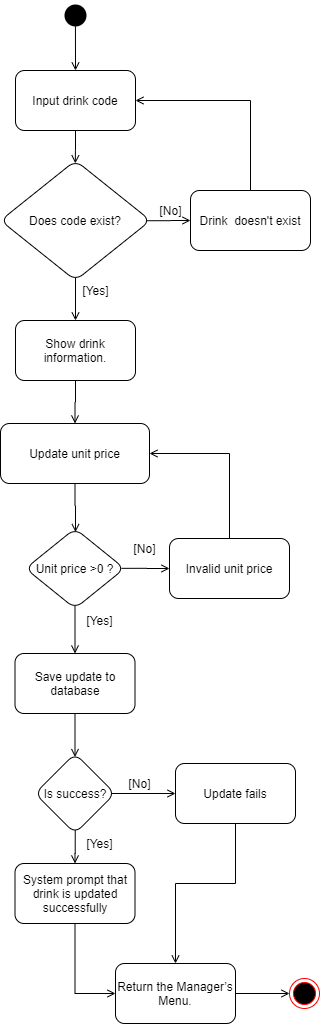

The diagram above was exported from draw.io. Its source (the exported page's mxGraphModel, read from the mxfile embedded in the PNG):
<mxGraphModel dx="1038" dy="556" grid="1" gridSize="10" guides="1" tooltips="1" connect="1" arrows="1" fold="1" page="1" pageScale="1" pageWidth="827" pageHeight="1169" math="0" shadow="0">
  <root>
    <mxCell id="0" />
    <mxCell id="1" parent="0" />
    <mxCell id="8lD2UGf0wxMAPFX1Fnn1-1" value="" style="ellipse;html=1;shape=endState;fillColor=#000000;strokeColor=none;" parent="1" vertex="1">
      <mxGeometry x="345" y="57" width="30" height="30" as="geometry" />
    </mxCell>
    <mxCell id="8lD2UGf0wxMAPFX1Fnn1-2" value="" style="endArrow=open;html=1;endFill=0;exitX=0.498;exitY=0.859;exitDx=0;exitDy=0;exitPerimeter=0;entryX=0.5;entryY=0;entryDx=0;entryDy=0;" parent="1" source="8lD2UGf0wxMAPFX1Fnn1-1" target="8lD2UGf0wxMAPFX1Fnn1-4" edge="1">
      <mxGeometry width="50" height="50" relative="1" as="geometry">
        <mxPoint x="490" y="337" as="sourcePoint" />
        <mxPoint x="330" y="97" as="targetPoint" />
        <Array as="points" />
      </mxGeometry>
    </mxCell>
    <mxCell id="8lD2UGf0wxMAPFX1Fnn1-3" value="" style="edgeStyle=orthogonalEdgeStyle;rounded=0;orthogonalLoop=1;jettySize=auto;html=1;endArrow=open;endFill=0;entryX=0.499;entryY=0.024;entryDx=0;entryDy=0;entryPerimeter=0;" parent="1" source="8lD2UGf0wxMAPFX1Fnn1-4" target="8lD2UGf0wxMAPFX1Fnn1-9" edge="1">
      <mxGeometry relative="1" as="geometry" />
    </mxCell>
    <mxCell id="8lD2UGf0wxMAPFX1Fnn1-4" value="Input drink code" style="rounded=1;whiteSpace=wrap;html=1;" parent="1" vertex="1">
      <mxGeometry x="300" y="127" width="120" height="60" as="geometry" />
    </mxCell>
    <mxCell id="8lD2UGf0wxMAPFX1Fnn1-5" value="" style="ellipse;html=1;shape=endState;fillColor=#000000;strokeColor=#ff0000;" parent="1" vertex="1">
      <mxGeometry x="574" y="1035" width="30" height="30" as="geometry" />
    </mxCell>
    <mxCell id="8lD2UGf0wxMAPFX1Fnn1-7" value="" style="edgeStyle=orthogonalEdgeStyle;rounded=0;orthogonalLoop=1;jettySize=auto;html=1;endArrow=open;endFill=0;exitX=0.967;exitY=0.502;exitDx=0;exitDy=0;exitPerimeter=0;" parent="1" source="8lD2UGf0wxMAPFX1Fnn1-9" target="8lD2UGf0wxMAPFX1Fnn1-11" edge="1">
      <mxGeometry relative="1" as="geometry" />
    </mxCell>
    <mxCell id="8lD2UGf0wxMAPFX1Fnn1-8" value="" style="edgeStyle=orthogonalEdgeStyle;rounded=0;orthogonalLoop=1;jettySize=auto;html=1;endArrow=open;endFill=0;exitX=0.5;exitY=0.972;exitDx=0;exitDy=0;exitPerimeter=0;" parent="1" source="8lD2UGf0wxMAPFX1Fnn1-9" target="8lD2UGf0wxMAPFX1Fnn1-14" edge="1">
      <mxGeometry relative="1" as="geometry" />
    </mxCell>
    <mxCell id="8lD2UGf0wxMAPFX1Fnn1-9" value="Does code exist?" style="rhombus;whiteSpace=wrap;html=1;rounded=1;" parent="1" vertex="1">
      <mxGeometry x="285" y="217" width="150" height="120" as="geometry" />
    </mxCell>
    <mxCell id="8lD2UGf0wxMAPFX1Fnn1-10" value="" style="edgeStyle=orthogonalEdgeStyle;rounded=0;orthogonalLoop=1;jettySize=auto;html=1;entryX=1;entryY=0.5;entryDx=0;entryDy=0;endArrow=open;endFill=0;exitX=0.5;exitY=0;exitDx=0;exitDy=0;" parent="1" source="8lD2UGf0wxMAPFX1Fnn1-11" target="8lD2UGf0wxMAPFX1Fnn1-4" edge="1">
      <mxGeometry relative="1" as="geometry">
        <mxPoint x="550" y="207" as="targetPoint" />
        <Array as="points">
          <mxPoint x="535" y="157" />
        </Array>
      </mxGeometry>
    </mxCell>
    <mxCell id="8lD2UGf0wxMAPFX1Fnn1-11" value="Drink&amp;nbsp; doesn't exist" style="whiteSpace=wrap;html=1;rounded=1;" parent="1" vertex="1">
      <mxGeometry x="475" y="247" width="120" height="60" as="geometry" />
    </mxCell>
    <mxCell id="8lD2UGf0wxMAPFX1Fnn1-12" value="[No]" style="text;html=1;align=center;verticalAlign=middle;resizable=0;points=[];autosize=1;" parent="1" vertex="1">
      <mxGeometry x="435" y="257" width="40" height="20" as="geometry" />
    </mxCell>
    <mxCell id="8lD2UGf0wxMAPFX1Fnn1-14" value="Show drink information." style="whiteSpace=wrap;html=1;rounded=1;" parent="1" vertex="1">
      <mxGeometry x="300" y="377" width="120" height="60" as="geometry" />
    </mxCell>
    <mxCell id="8lD2UGf0wxMAPFX1Fnn1-15" value="[Yes]" style="text;html=1;align=center;verticalAlign=middle;resizable=0;points=[];autosize=1;" parent="1" vertex="1">
      <mxGeometry x="360" y="337" width="40" height="20" as="geometry" />
    </mxCell>
    <mxCell id="8lD2UGf0wxMAPFX1Fnn1-16" value="" style="edgeStyle=orthogonalEdgeStyle;rounded=0;orthogonalLoop=1;jettySize=auto;html=1;endArrow=open;endFill=0;entryX=0.5;entryY=0.044;entryDx=0;entryDy=0;entryPerimeter=0;" parent="1" source="8lD2UGf0wxMAPFX1Fnn1-17" target="8lD2UGf0wxMAPFX1Fnn1-30" edge="1">
      <mxGeometry relative="1" as="geometry" />
    </mxCell>
    <mxCell id="8lD2UGf0wxMAPFX1Fnn1-17" value="Save update to database" style="whiteSpace=wrap;html=1;rounded=1;" parent="1" vertex="1">
      <mxGeometry x="299.5" y="710" width="120" height="60" as="geometry" />
    </mxCell>
    <mxCell id="8lD2UGf0wxMAPFX1Fnn1-44" value="" style="edgeStyle=orthogonalEdgeStyle;rounded=0;orthogonalLoop=1;jettySize=auto;html=1;endArrow=open;endFill=0;exitX=0.5;exitY=1;exitDx=0;exitDy=0;" parent="1" source="8lD2UGf0wxMAPFX1Fnn1-14" target="8lD2UGf0wxMAPFX1Fnn1-43" edge="1">
      <mxGeometry relative="1" as="geometry">
        <mxPoint x="360" y="527" as="sourcePoint" />
      </mxGeometry>
    </mxCell>
    <mxCell id="8lD2UGf0wxMAPFX1Fnn1-21" value="" style="edgeStyle=orthogonalEdgeStyle;rounded=0;orthogonalLoop=1;jettySize=auto;html=1;endArrow=open;endFill=0;exitX=0.5;exitY=0.974;exitDx=0;exitDy=0;exitPerimeter=0;" parent="1" source="8lD2UGf0wxMAPFX1Fnn1-23" target="8lD2UGf0wxMAPFX1Fnn1-17" edge="1">
      <mxGeometry relative="1" as="geometry" />
    </mxCell>
    <mxCell id="8lD2UGf0wxMAPFX1Fnn1-22" value="" style="edgeStyle=orthogonalEdgeStyle;rounded=0;orthogonalLoop=1;jettySize=auto;html=1;endArrow=open;endFill=0;exitX=0.969;exitY=0.498;exitDx=0;exitDy=0;exitPerimeter=0;" parent="1" source="8lD2UGf0wxMAPFX1Fnn1-23" target="8lD2UGf0wxMAPFX1Fnn1-27" edge="1">
      <mxGeometry relative="1" as="geometry" />
    </mxCell>
    <mxCell id="8lD2UGf0wxMAPFX1Fnn1-23" value="Unit price &amp;gt;0 ?" style="rhombus;whiteSpace=wrap;html=1;rounded=1;" parent="1" vertex="1">
      <mxGeometry x="310" y="585" width="99" height="80" as="geometry" />
    </mxCell>
    <mxCell id="8lD2UGf0wxMAPFX1Fnn1-24" value="[Yes]" style="text;html=1;align=center;verticalAlign=middle;resizable=0;points=[];autosize=1;" parent="1" vertex="1">
      <mxGeometry x="364" y="667" width="40" height="20" as="geometry" />
    </mxCell>
    <mxCell id="8lD2UGf0wxMAPFX1Fnn1-25" value="[No]" style="text;html=1;align=center;verticalAlign=middle;resizable=0;points=[];autosize=1;" parent="1" vertex="1">
      <mxGeometry x="409" y="595" width="40" height="20" as="geometry" />
    </mxCell>
    <mxCell id="8lD2UGf0wxMAPFX1Fnn1-46" value="" style="edgeStyle=orthogonalEdgeStyle;rounded=0;orthogonalLoop=1;jettySize=auto;html=1;endArrow=open;endFill=0;entryX=1;entryY=0.5;entryDx=0;entryDy=0;exitX=0.5;exitY=0;exitDx=0;exitDy=0;" parent="1" source="8lD2UGf0wxMAPFX1Fnn1-27" target="8lD2UGf0wxMAPFX1Fnn1-43" edge="1">
      <mxGeometry relative="1" as="geometry">
        <mxPoint x="584" y="597" as="targetPoint" />
      </mxGeometry>
    </mxCell>
    <mxCell id="8lD2UGf0wxMAPFX1Fnn1-27" value="Invalid unit price" style="whiteSpace=wrap;html=1;rounded=1;" parent="1" vertex="1">
      <mxGeometry x="454" y="595" width="120" height="60" as="geometry" />
    </mxCell>
    <mxCell id="8lD2UGf0wxMAPFX1Fnn1-28" value="" style="edgeStyle=orthogonalEdgeStyle;rounded=0;orthogonalLoop=1;jettySize=auto;html=1;endArrow=open;endFill=0;exitX=0.503;exitY=0.951;exitDx=0;exitDy=0;exitPerimeter=0;" parent="1" source="8lD2UGf0wxMAPFX1Fnn1-30" target="8lD2UGf0wxMAPFX1Fnn1-32" edge="1">
      <mxGeometry relative="1" as="geometry" />
    </mxCell>
    <mxCell id="8lD2UGf0wxMAPFX1Fnn1-29" value="" style="edgeStyle=orthogonalEdgeStyle;rounded=0;orthogonalLoop=1;jettySize=auto;html=1;endArrow=open;endFill=0;exitX=0.96;exitY=0.5;exitDx=0;exitDy=0;exitPerimeter=0;" parent="1" source="8lD2UGf0wxMAPFX1Fnn1-30" target="8lD2UGf0wxMAPFX1Fnn1-37" edge="1">
      <mxGeometry relative="1" as="geometry" />
    </mxCell>
    <mxCell id="8lD2UGf0wxMAPFX1Fnn1-30" value="Is success?" style="rhombus;whiteSpace=wrap;html=1;rounded=1;" parent="1" vertex="1">
      <mxGeometry x="319.5" y="810" width="80" height="80" as="geometry" />
    </mxCell>
    <mxCell id="8lD2UGf0wxMAPFX1Fnn1-31" value="" style="edgeStyle=orthogonalEdgeStyle;rounded=0;orthogonalLoop=1;jettySize=auto;html=1;endArrow=open;endFill=0;entryX=0;entryY=0.5;entryDx=0;entryDy=0;" parent="1" source="8lD2UGf0wxMAPFX1Fnn1-32" target="8lD2UGf0wxMAPFX1Fnn1-34" edge="1">
      <mxGeometry relative="1" as="geometry" />
    </mxCell>
    <mxCell id="8lD2UGf0wxMAPFX1Fnn1-32" value="&lt;span lang=&quot;VI&quot;&gt;&lt;font style=&quot;font-size: 12px&quot;&gt;System prompt that drink is updated successfully&lt;/font&gt;&lt;/span&gt;" style="whiteSpace=wrap;html=1;rounded=1;" parent="1" vertex="1">
      <mxGeometry x="299.5" y="920" width="120" height="60" as="geometry" />
    </mxCell>
    <mxCell id="8lD2UGf0wxMAPFX1Fnn1-33" value="" style="edgeStyle=orthogonalEdgeStyle;rounded=0;orthogonalLoop=1;jettySize=auto;html=1;endArrow=open;endFill=0;" parent="1" source="8lD2UGf0wxMAPFX1Fnn1-34" target="8lD2UGf0wxMAPFX1Fnn1-5" edge="1">
      <mxGeometry relative="1" as="geometry" />
    </mxCell>
    <mxCell id="8lD2UGf0wxMAPFX1Fnn1-34" value="&lt;span lang=&quot;VI&quot;&gt;&lt;font style=&quot;font-size: 12px&quot;&gt;Return the Manager’s Menu.&lt;/font&gt;&lt;/span&gt;" style="whiteSpace=wrap;html=1;rounded=1;" parent="1" vertex="1">
      <mxGeometry x="400" y="1020" width="120" height="60" as="geometry" />
    </mxCell>
    <mxCell id="8lD2UGf0wxMAPFX1Fnn1-35" value="[Yes]" style="text;html=1;align=center;verticalAlign=middle;resizable=0;points=[];autosize=1;" parent="1" vertex="1">
      <mxGeometry x="364" y="890" width="40" height="20" as="geometry" />
    </mxCell>
    <mxCell id="8lD2UGf0wxMAPFX1Fnn1-36" value="" style="edgeStyle=orthogonalEdgeStyle;rounded=0;orthogonalLoop=1;jettySize=auto;html=1;endArrow=open;endFill=0;entryX=0.5;entryY=0;entryDx=0;entryDy=0;exitX=0.5;exitY=1;exitDx=0;exitDy=0;" parent="1" source="8lD2UGf0wxMAPFX1Fnn1-37" target="8lD2UGf0wxMAPFX1Fnn1-34" edge="1">
      <mxGeometry relative="1" as="geometry">
        <mxPoint x="460" y="1064.800048828125" as="targetPoint" />
        <Array as="points">
          <mxPoint x="520" y="940" />
          <mxPoint x="460" y="940" />
        </Array>
      </mxGeometry>
    </mxCell>
    <mxCell id="8lD2UGf0wxMAPFX1Fnn1-37" value="Update fails" style="whiteSpace=wrap;html=1;rounded=1;" parent="1" vertex="1">
      <mxGeometry x="460" y="820" width="120" height="60" as="geometry" />
    </mxCell>
    <mxCell id="8lD2UGf0wxMAPFX1Fnn1-38" value="[No]" style="text;html=1;align=center;verticalAlign=middle;resizable=0;points=[];autosize=1;" parent="1" vertex="1">
      <mxGeometry x="404" y="830" width="40" height="20" as="geometry" />
    </mxCell>
    <mxCell id="8lD2UGf0wxMAPFX1Fnn1-47" value="" style="edgeStyle=orthogonalEdgeStyle;rounded=0;orthogonalLoop=1;jettySize=auto;html=1;endArrow=open;endFill=0;entryX=0.505;entryY=0.045;entryDx=0;entryDy=0;entryPerimeter=0;" parent="1" source="8lD2UGf0wxMAPFX1Fnn1-43" target="8lD2UGf0wxMAPFX1Fnn1-23" edge="1">
      <mxGeometry relative="1" as="geometry" />
    </mxCell>
    <mxCell id="8lD2UGf0wxMAPFX1Fnn1-43" value="Update unit price" style="whiteSpace=wrap;html=1;rounded=1;" parent="1" vertex="1">
      <mxGeometry x="285" y="480" width="149" height="60" as="geometry" />
    </mxCell>
  </root>
</mxGraphModel>